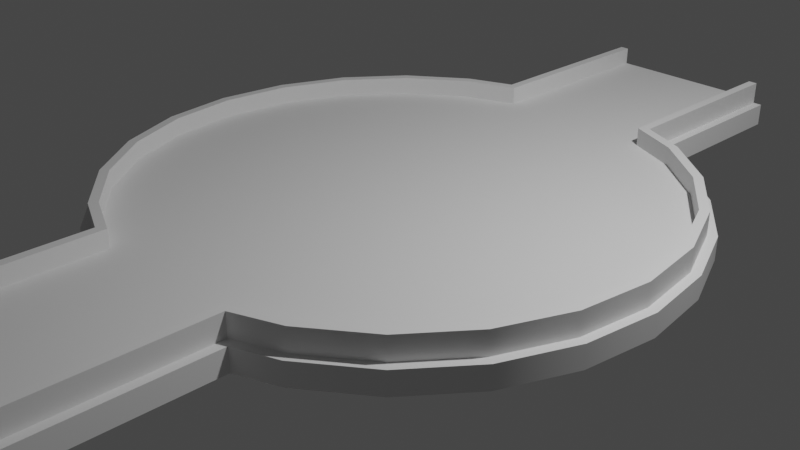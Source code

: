 # Source: Court-21.blend  (saved by Blender 2.92.15; exported with 4.5.12 LTS)
import bpy
from mathutils import Matrix  # noqa: F401  (used for matrix-valued properties, if any)

bpy.ops.wm.read_factory_settings(use_empty=True)
scene = bpy.context.scene
scene.name = 'Scene'

# ---- collections
col_collection = bpy.data.collections.new('Collection'); scene.collection.children.link(col_collection)

# ---- materials (node trees are filled in below, after node groups)
mat_m_edge = bpy.data.materials.new('m_edge')
mat_m_grass = bpy.data.materials.new('m_grass')

# ---- material node trees

# ---- world
world_world = bpy.data.worlds.new('World'); scene.world = world_world
world_world.use_nodes = True; world_world.node_tree.nodes.clear()
_N = world_world.node_tree.nodes; _L = world_world.node_tree.links
n0 = _N.new('ShaderNodeOutputWorld'); n0.name = 'World Output'; n0.location = (300, 300)
n1 = _N.new('ShaderNodeBackground'); n1.name = 'Background'; n1.location = (10, 300)
n1.inputs[0].default_value = (0.05088, 0.05088, 0.05088, 1.0)
_L.new(n1.outputs[0], n0.inputs[0])
n0.is_active_output = True
world_world.color = (0.05088, 0.05088, 0.05088)
world_world.use_sun_shadow = False
world_world.sun_shadow_jitter_overblur = 0.0

# ---- cameras
cam_camera = bpy.data.cameras.new('Camera')
cam_camera.clip_end = 100.0
cam_camera.ortho_scale = 7.314

# ---- lights
light_light = bpy.data.lights.new('Light', 'POINT')
light_light.transmission_factor = 0.0
light_light.energy = 1000.0
light_light.shadow_soft_size = 0.1
light_light.shadow_maximum_resolution = 0.006
light_light.use_absolute_resolution = True

# ---- meshes
me_cylinder = bpy.data.meshes.new('Cylinder')
me_cylinder.from_pydata([(0.9, -5.0, 0.3), (0.9, -5.0, 0.5), (1.0, -5.0, 0.5), (-0.9, -5.0, 0.3), (-0.9, -5.0, 0.5), (-1.0, -5.0, 0.5), (1.0, -5.0, 0.25), (-1.0, -5.0, 0.25), (1.1, -5.0, 0.25), (1.1, -5.0, 0.0), (-1.1, -5.0, 0.0), (-1.1, -5.0, 0.25), (2.899, 2.257e-07, 0.3), (2.8, -0.7504, 0.3), (2.511, -1.45, 0.3), (2.05, -2.05, 0.3), (1.45, -2.511, 0.3), (-1.45, -2.511, 0.3), (-2.05, -2.05, 0.3), (-2.511, -1.45, 0.3), (-2.8, -0.7504, 0.3), (-2.899, -1.348e-06, 0.3), (3.0, 2.265e-07, 0.25), (2.898, -0.7765, 0.25), (2.598, -1.5, 0.25), (2.121, -2.121, 0.25), (1.5, -2.598, 0.25), (-1.5, -2.598, 0.25), (-2.121, -2.121, 0.25), (-2.598, -1.5, 0.25), (-2.898, -0.7765, 0.25), (-3.0, -1.395e-06, 0.25), (3.0, 2.265e-07, 0.5), (2.898, -0.7765, 0.5), (2.598, -1.5, 0.5), (2.121, -2.121, 0.5), (1.5, -2.598, 0.5), (-1.5, -2.598, 0.5), (-2.121, -2.121, 0.5), (-2.598, -1.5, 0.5), (-2.898, -0.7765, 0.5), (-3.0, -1.395e-06, 0.5), (2.899, 2.257e-07, 0.5), (2.8, -0.7504, 0.5), (2.511, -1.45, 0.5), (2.05, -2.05, 0.5), (1.45, -2.511, 0.5), (-1.45, -2.511, 0.5), (-2.05, -2.05, 0.5), (-2.511, -1.45, 0.5), (-2.8, -0.7504, 0.5), (-2.899, -1.348e-06, 0.5), (9.746e-07, -2.05, 0.3), (8.597e-07, -1.45, 0.3), (7.259e-07, -0.7504, 0.3), (5.822e-07, -4.768e-07, 0.3), (3.1, 2.265e-07, 0.0), (3.1, 2.265e-07, 0.25), (2.994, -0.8023, 0.0), (2.994, -0.8023, 0.25), (2.685, -1.55, 0.0), (2.685, -1.55, 0.25), (2.192, -2.192, 0.0), (2.192, -2.192, 0.25), (1.55, -2.685, 0.0), (1.55, -2.685, 0.25), (-1.55, -2.685, 0.0), (-1.55, -2.685, 0.25), (-2.192, -2.192, 0.0), (-2.192, -2.192, 0.25), (-2.685, -1.55, 0.0), (-2.685, -1.55, 0.25), (-2.994, -0.8023, 0.0), (-2.994, -0.8023, 0.25), (-3.1, -1.441e-06, 0.0), (-3.1, -1.441e-06, 0.25), (1.0, -2.805, 0.25), (1.1, -2.871, 0.0), (1.1, -2.871, 0.25), (-1.0, -2.805, 0.25), (1.0, -2.805, 0.5), (-0.9, -2.738, 0.3), (-0.9, -2.738, 0.5), (0.9, -2.738, 0.5), (0.9, -2.738, 0.3), (-1.0, -2.805, 0.5), (-1.1, -2.871, 0.25), (-1.1, -2.871, 0.0)], [], [(2, 6, 76, 80), (28, 29, 71, 69), (22, 23, 59, 57), (27, 28, 69, 67), (25, 26, 65, 63), (36, 80, 76, 26), (28, 27, 37, 38), (26, 25, 35, 36), (16, 84, 83, 46), (27, 79, 85, 37), (15, 16, 46, 45), (14, 15, 45, 44), (31, 30, 40, 41), (25, 24, 34, 35), (13, 14, 44, 43), (42, 43, 33, 32), (43, 44, 34, 33), (44, 45, 35, 34), (45, 46, 36, 35), (47, 48, 38, 37), (48, 49, 39, 38), (49, 50, 40, 39), (50, 51, 41, 40), (17, 18, 48, 47), (18, 19, 49, 48), (23, 22, 32, 33), (29, 28, 38, 39), (19, 20, 50, 49), (20, 21, 51, 50), (24, 23, 33, 34), (30, 29, 39, 40), (12, 13, 43, 42), (15, 52, 18, 17, 16), (53, 19, 18, 52), (14, 53, 52, 15), (54, 20, 19, 53), (13, 54, 53, 14), (55, 21, 20, 54), (12, 55, 54, 13), (56, 57, 59, 58), (58, 59, 61, 60), (60, 61, 63, 62), (62, 63, 65, 64), (65, 78, 77, 64), (66, 67, 69, 68), (68, 69, 71, 70), (70, 71, 73, 72), (72, 73, 75, 74), (23, 24, 61, 59), (29, 30, 73, 71), (24, 25, 63, 61), (30, 31, 75, 73), (79, 7, 5, 85), (77, 78, 8, 9), (80, 83, 1, 2), (87, 86, 67, 66), (84, 16, 17, 81), (17, 47, 82, 81), (83, 84, 0, 1), (26, 76, 78, 65), (76, 6, 8, 78), (10, 11, 86, 87), (81, 82, 4, 3), (85, 82, 47, 37), (27, 67, 86, 79), (7, 79, 86, 11), (3, 0, 84, 81), (46, 83, 80, 36), (4, 82, 85, 5)])
me_cylinder.polygons.foreach_set('use_smooth', [1, 1, 1, 1, 1, 1, 1, 1, 1, 1, 1, 1, 1, 1, 1, 1, 1, 1, 1, 1, 1, 1, 1, 1, 1, 1, 1, 1, 1, 1, 1, 1, 1, 1, 1, 1, 1, 1, 1, 1, 1, 1, 1, 1, 1, 1, 1, 1, 1, 1, 1, 1, 0, 0, 0, 1, 1, 1, 1, 1, 1, 1, 1, 1, 1, 1, 1, 1, 1])
me_cylinder.polygons.foreach_set('material_index', [0, 0, 0, 0, 0, 0, 0, 0, 0, 0, 0, 0, 0, 0, 0, 0, 0, 0, 0, 0, 0, 0, 0, 0, 0, 0, 0, 0, 0, 0, 0, 0, 1, 1, 1, 1, 1, 1, 1, 0, 0, 0, 0, 0, 0, 0, 0, 0, 0, 0, 0, 0, 0, 0, 0, 0, 1, 0, 0, 0, 0, 0, 0, 0, 0, 0, 1, 0, 0])
_uv = me_cylinder.uv_layers.new(name='UVMap')
_uv.uv.foreach_set('vector', [0.9167, 2.98e-08, 0.1667, 0.0, 0.0, 0.0, 0.9167, 0.813, 0.375, 1.0, 0.3333, 1.0, 0.3333, 1.0, 0.375, 1.0, 0.75, 1.0, 0.7083, 1.0, 0.7083, 1.0, 0.75, 1.0, 0.4167, 1.0, 0.375, 1.0, 0.375, 1.0, 0.4167, 1.0, 0.625, 1.0, 0.5833, 1.0, 0.5833, 1.0, 0.625, 1.0, 0.5833, 1.0, 0.0, 0.0, 0.0, 0.0, 0.5833, 1.0, 0.375, 1.0, 0.4167, 1.0, 0.4167, 1.0, 0.375, 1.0, 0.5833, 1.0, 0.625, 1.0, 0.625, 1.0, 0.5833, 1.0, 0.366, 0.04914, 0.322, 0.03093, 0.322, 0.03093, 0.366, 0.04914, 0.4167, 1.0, 0.4455, 1.0, 0.4455, 1.0, 0.4167, 1.0, 0.414, 0.086, 0.366, 0.04914, 0.366, 0.04914, 0.414, 0.086, 0.4509, 0.134, 0.414, 0.086, 0.414, 0.086, 0.4509, 0.134, 0.25, 1.0, 0.2917, 1.0, 0.2917, 1.0, 0.25, 1.0, 0.625, 1.0, 0.6667, 1.0, 0.6667, 1.0, 0.625, 1.0, 0.474, 0.19, 0.4509, 0.134, 0.4509, 0.134, 0.474, 0.19, 0.4819, 0.25, 0.474, 0.19, 0.4818, 0.1879, 0.49, 0.25, 0.474, 0.19, 0.4509, 0.134, 0.4578, 0.13, 0.4818, 0.1879, 0.4509, 0.134, 0.414, 0.086, 0.4197, 0.08029, 0.4578, 0.13, 0.414, 0.086, 0.366, 0.04914, 0.37, 0.04215, 0.4197, 0.08029, 0.134, 0.04914, 0.086, 0.086, 0.08029, 0.08029, 0.13, 0.04215, 0.086, 0.086, 0.04914, 0.134, 0.04215, 0.13, 0.08029, 0.08029, 0.04914, 0.134, 0.02597, 0.19, 0.01818, 0.1879, 0.04215, 0.13, 0.02597, 0.19, 0.01807, 0.25, 0.01, 0.25, 0.01818, 0.1879, 0.134, 0.04914, 0.086, 0.086, 0.086, 0.086, 0.134, 0.04914, 0.086, 0.086, 0.04914, 0.134, 0.04914, 0.134, 0.086, 0.086, 0.7083, 1.0, 0.75, 1.0, 0.75, 1.0, 0.7083, 1.0, 0.3333, 1.0, 0.375, 1.0, 0.375, 1.0, 0.3333, 1.0, 0.04914, 0.134, 0.02597, 0.19, 0.02597, 0.19, 0.04914, 0.134, 0.02597, 0.19, 0.01807, 0.25, 0.01807, 0.25, 0.02597, 0.19, 0.6667, 1.0, 0.7083, 1.0, 0.7083, 1.0, 0.6667, 1.0, 0.2917, 1.0, 0.3333, 1.0, 0.3333, 1.0, 0.2917, 1.0, 0.4819, 0.25, 0.474, 0.19, 0.474, 0.19, 0.4819, 0.25, 4.071, -3.071, 0.5, -3.071, -3.071, -3.071, 0.134, 0.04914, 0.366, 0.04914, 0.5, -2.025, -3.874, -2.025, -3.071, -3.071, 0.5, -3.071, 4.874, -2.025, 0.5, -2.025, 0.5, -3.071, 4.071, -3.071, 0.5, -0.8072, -4.378, -0.8072, -3.874, -2.025, 0.5, -2.025, 5.378, -0.8072, 0.5, -0.8072, 0.5, -2.025, 4.874, -2.025, 0.5, 0.5, -4.551, 0.5, -4.378, -0.8072, 0.5, -0.8072, 5.551, 0.5, 0.5, 0.5, 0.5, -0.8072, 5.378, -0.8072, 0.75, 0.5, 0.75, 1.0, 0.7083, 1.0, 0.7083, 0.5, 0.7083, 0.5, 0.7083, 1.0, 0.6667, 1.0, 0.6667, 0.5, 0.6667, 0.5, 0.6667, 1.0, 0.625, 1.0, 0.625, 0.5, 0.625, 0.5, 0.625, 1.0, 0.5833, 1.0, 0.5833, 0.5, 0.5833, 1.0, 0.1667, 0.7886, 0.3333, 0.7886, 0.5833, 0.5, 0.4167, 0.5, 0.4167, 1.0, 0.375, 1.0, 0.375, 0.5, 0.375, 0.5, 0.375, 1.0, 0.3333, 1.0, 0.3333, 0.5, 0.3333, 0.5, 0.3333, 1.0, 0.2917, 1.0, 0.2917, 0.5, 0.2917, 0.5, 0.2917, 1.0, 0.25, 1.0, 0.25, 0.5, 0.7083, 1.0, 0.6667, 1.0, 0.6667, 1.0, 0.7083, 1.0, 0.3333, 1.0, 0.2917, 1.0, 0.2917, 1.0, 0.3333, 1.0, 0.6667, 1.0, 0.625, 1.0, 0.625, 1.0, 0.6667, 1.0, 0.2917, 1.0, 0.25, 1.0, 0.25, 1.0, 0.2917, 1.0, 0.5, 0.187, 0.5, 1.0, 0.3333, 1.0, 0.3333, 0.187, 0.3333, 0.7886, 0.1667, 0.7886, 0.1667, 0.0, 0.3333, 0.0, 0.0, 0.0, 0.0, 0.0, 0.8333, 0.0, 0.9167, 2.98e-08, 0.6667, 0.2114, 0.5, 0.2114, 0.4167, 1.0, 0.4167, 0.5, 0.322, 0.03093, 0.366, 0.04914, 0.134, 0.04914, 0.0, 0.0, 0.134, 0.04914, 0.134, 0.04914, 0.0, 0.0, 0.0, 0.0, 0.0, 0.0, 0.322, 0.03093, 0.8333, 1.0, 0.75, 1.0, 0.5833, 1.0, 0.0, 0.0, 0.1667, 0.7886, 0.5833, 1.0, 0.0, 0.0, 0.1667, 0.0, 0.1667, 0.0, 0.1667, 0.7886, 0.0, 0.0, 0.0, 0.0, 0.5, 0.2114, 0.6667, 0.2114, 0.0, 0.0, 0.0, 0.0, 0.0, 0.0, 0.0, 0.0, 0.4455, 1.0, 0.0, 0.0, 0.134, 0.04914, 0.4167, 1.0, 0.4167, 1.0, 0.4167, 1.0, 0.5, 0.2114, 0.5, 0.187, 0.5, 1.0, 0.5, 0.187, 0.5, 0.2114, 0.0, 0.0, 0.0, 0.0, 0.8333, 1.0, 0.322, 0.03093, 0.0, 0.0, 0.366, 0.04914, 0.0, 0.0, 0.0, 0.0, 0.5833, 1.0, 0.0, 0.0, 0.0, 0.0, 0.3333, 0.187, 0.3333, 1.0])
me_cylinder.materials.append(mat_m_edge)
me_cylinder.materials.append(mat_m_grass)
me_cylinder.use_remesh_fix_poles = True
me_cylinder.use_remesh_preserve_attributes = False
me_cylinder.use_mirror_vertex_groups = False
me_cylinder.update()

# ---- objects
ob_light = bpy.data.objects.new('Light', light_light)
ob_camera = bpy.data.objects.new('Camera', cam_camera)
ob_cylinder = bpy.data.objects.new('Cylinder', me_cylinder)

# ---- transforms, parenting, visibility, modifiers, constraints
ob_light.location = (4.076, 1.005, 5.904)
ob_light.rotation_euler = (0.6503, 0.05522, 1.866)
ob_light.lock_rotations_4d = False
ob_light.empty_display_type = 'ARROWS'
ob_light.color = (0.0, 0.0, 0.0, 0.0)
ob_light.lineart.crease_threshold = 0.0
ob_camera.location = (7.359, -6.926, 4.958)
ob_camera.rotation_euler = (1.109, 0.0, 0.8149)
ob_camera.lock_rotations_4d = False
ob_camera.empty_display_type = 'ARROWS'
ob_camera.color = (0.0, 0.0, 0.0, 0.0)
ob_camera.display_type = 'WIRE'
ob_camera.lineart.crease_threshold = 0.0
ob_cylinder.location = (0.0, 0.0, 0.0)
ob_cylinder.lineart.crease_threshold = 0.0
_m = ob_cylinder.modifiers.new('EdgeSplit', 'EDGE_SPLIT')
_m = ob_cylinder.modifiers.new('Mirror', 'MIRROR')
_m.use_axis = (False, True, False)

# ---- collection membership
col_collection.objects.link(ob_light)
col_collection.objects.link(ob_camera)
col_collection.objects.link(ob_cylinder)

# ---- scene / render settings (as saved in the file)
scene.camera = ob_camera
scene.frame_start = 1; scene.frame_end = 250; scene.frame_set(1)
scene.render.engine = 'BLENDER_EEVEE_NEXT'
scene.cycles.samples = 128
scene.cycles.sampling_pattern = 'TABULATED_SOBOL'
scene.cycles.use_adaptive_sampling = False
scene.cycles.use_light_tree = False
scene.view_settings.view_transform = 'Filmic'
bpy.context.view_layer.update()
